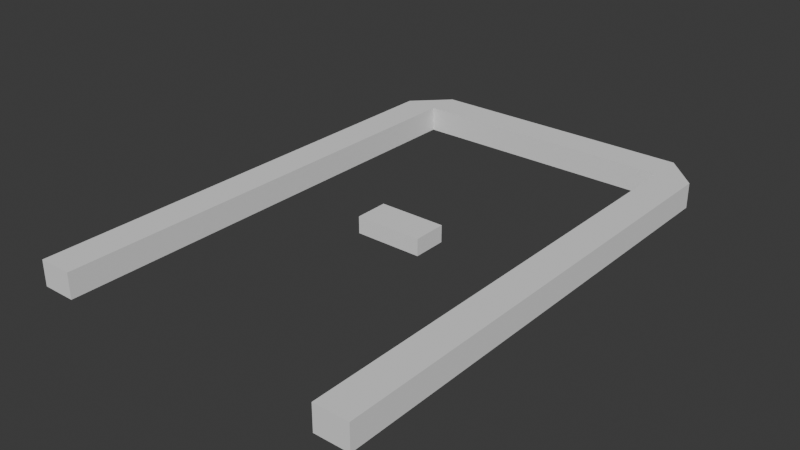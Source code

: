 # Source: main_scene.blend  (saved by Blender 4.1.24; exported with 4.5.12 LTS)
import bpy
from mathutils import Matrix  # noqa: F401  (used for matrix-valued properties, if any)

bpy.ops.wm.read_factory_settings(use_empty=True)
scene = bpy.context.scene
scene.name = 'Scene'

# ---- world
world_world = bpy.data.worlds.new('World'); scene.world = world_world
world_world.use_nodes = True; world_world.node_tree.nodes.clear()
_N = world_world.node_tree.nodes; _L = world_world.node_tree.links
n0 = _N.new('ShaderNodeOutputWorld'); n0.name = 'World Output'; n0.location = (300, 300)
n1 = _N.new('ShaderNodeBackground'); n1.name = 'Background'; n1.location = (10, 300)
n1.inputs[0].default_value = (0.05088, 0.05088, 0.05088, 1.0)
_L.new(n1.outputs[0], n0.inputs[0])
n0.is_active_output = True
world_world.color = (0.05088, 0.05088, 0.05088)
world_world.use_sun_shadow = False
world_world.sun_shadow_jitter_overblur = 0.0

# ---- meshes
me_cube_001 = bpy.data.meshes.new('Cube.001')
me_cube_001.from_pydata([(-8.0, 15.0, 0.0), (-8.0, 15.0, 1.5), (-8.0, 13.0, 0.0), (-8.0, 13.0, 1.5), (-10.0, 13.0, 0.0), (-10.0, 13.0, 1.5), (-8.0, -15.0, 0.0), (-8.0, -15.0, 1.5), (-10.0, -15.0, 0.0), (-10.0, -15.0, 1.5), (8.0, 15.0, 0.0), (8.0, 15.0, 1.5), (8.0, 13.0, 0.0), (8.0, 13.0, 1.5), (10.0, 13.0, 0.0), (10.0, 13.0, 1.5), (8.0, -15.0, 0.0), (8.0, -15.0, 1.5), (10.0, -15.0, 0.0), (10.0, -15.0, 1.5)], [], [(13, 2, 12), (12, 0, 10), (0, 5, 1), (1, 5, 3), (2, 4, 0), (3, 6, 2), (2, 8, 4), (4, 9, 5), (5, 7, 3), (9, 6, 7), (3, 11, 1), (11, 0, 1), (15, 10, 11), (11, 13, 15), (12, 10, 14), (16, 13, 12), (18, 12, 14), (19, 14, 15), (17, 15, 13), (16, 19, 17), (13, 3, 2), (12, 2, 0), (0, 4, 5), (3, 7, 6), (2, 6, 8), (4, 8, 9), (5, 9, 7), (9, 8, 6), (3, 13, 11), (11, 10, 0), (15, 14, 10), (16, 17, 13), (18, 16, 12), (19, 18, 14), (17, 19, 15), (16, 18, 19)])
_uv = me_cube_001.uv_layers.new(name='UVMap')
_uv.uv.foreach_set('vector', [0.625, 0.75, 0.375, 0.75, 0.375, 0.75, 0.375, 0.75, 0.375, 0.0, 0.375, 0.0, 0.375, 0.0, 0.625, 0.0, 0.625, 0.0, 0.625, 0.0, 0.625, 0.0, 0.625, 0.75, 0.375, 0.75, 0.375, 0.0, 0.375, 0.0, 0.625, 0.75, 0.375, 0.75, 0.375, 0.75, 0.375, 0.75, 0.375, 0.0, 0.375, 0.0, 0.375, 0.0, 0.625, 0.0, 0.625, 0.0, 0.625, 0.0, 0.625, 0.75, 0.625, 0.75, 0.625, 0.0, 0.375, 0.75, 0.625, 0.75, 0.625, 0.75, 0.625, 0.0, 0.625, 0.0, 0.625, 0.0, 0.375, 0.0, 0.625, 0.0, 0.625, 0.0, 0.375, 0.0, 0.625, 0.0, 0.625, 0.0, 0.625, 0.75, 0.625, 0.0, 0.375, 0.75, 0.375, 0.0, 0.375, 0.0, 0.375, 0.75, 0.625, 0.75, 0.375, 0.75, 0.375, 0.0, 0.375, 0.75, 0.375, 0.0, 0.625, 0.0, 0.375, 0.0, 0.625, 0.0, 0.625, 0.75, 0.625, 0.0, 0.625, 0.75, 0.375, 0.75, 0.625, 0.0, 0.625, 0.75, 0.625, 0.75, 0.625, 0.75, 0.375, 0.75, 0.375, 0.75, 0.375, 0.75, 0.375, 0.0, 0.375, 0.0, 0.375, 0.0, 0.625, 0.0, 0.625, 0.75, 0.625, 0.75, 0.375, 0.75, 0.375, 0.75, 0.375, 0.75, 0.375, 0.0, 0.375, 0.0, 0.375, 0.0, 0.625, 0.0, 0.625, 0.0, 0.625, 0.0, 0.625, 0.75, 0.625, 0.0, 0.375, 0.0, 0.375, 0.75, 0.625, 0.75, 0.625, 0.75, 0.625, 0.0, 0.625, 0.0, 0.375, 0.0, 0.375, 0.0, 0.625, 0.0, 0.375, 0.0, 0.375, 0.0, 0.375, 0.75, 0.625, 0.75, 0.625, 0.75, 0.375, 0.0, 0.375, 0.75, 0.375, 0.75, 0.625, 0.0, 0.375, 0.0, 0.375, 0.0, 0.625, 0.75, 0.625, 0.0, 0.625, 0.0, 0.375, 0.75, 0.375, 0.0, 0.625, 0.0])
me_cube_001.update()
me_cube_002 = bpy.data.meshes.new('Cube.002')
me_cube_002.from_pydata([(-2.0, -1.0, 0.0), (-2.0, -1.0, 1.0), (-2.0, 1.0, 0.0), (-2.0, 1.0, 1.0), (2.0, -1.0, 0.0), (2.0, -1.0, 1.0), (2.0, 1.0, 0.0), (2.0, 1.0, 1.0)], [], [(0, 1, 3, 2), (2, 3, 7, 6), (6, 7, 5, 4), (4, 5, 1, 0), (2, 6, 4, 0), (7, 3, 1, 5)])
_uv = me_cube_002.uv_layers.new(name='UVMap')
_uv.uv.foreach_set('vector', [0.375, 0.0, 0.625, 0.0, 0.625, 0.25, 0.375, 0.25, 0.375, 0.25, 0.625, 0.25, 0.625, 0.5, 0.375, 0.5, 0.375, 0.5, 0.625, 0.5, 0.625, 0.75, 0.375, 0.75, 0.375, 0.75, 0.625, 0.75, 0.625, 1.0, 0.375, 1.0, 0.125, 0.5, 0.375, 0.5, 0.375, 0.75, 0.125, 0.75, 0.625, 0.5, 0.875, 0.5, 0.875, 0.75, 0.625, 0.75])
me_cube_002.update()

# ---- objects
ob_cube = bpy.data.objects.new('Cube', me_cube_001)
ob_cube_001 = bpy.data.objects.new('Cube.001', me_cube_002)

# ---- transforms, parenting, visibility, modifiers, constraints
ob_cube.location = (0.0, 0.0, 0.0)
ob_cube_001.location = (0.0, 0.0, 0.0)

# ---- collection membership
scene.collection.objects.link(ob_cube)
scene.collection.objects.link(ob_cube_001)

# ---- scene / render settings (as saved in the file)
scene.frame_start = 1; scene.frame_end = 250; scene.frame_set(1)
scene.render.engine = 'BLENDER_EEVEE_NEXT'
scene.cycles.sampling_pattern = 'TABULATED_SOBOL'
scene.eevee.ray_tracing_options.trace_max_roughness = 0.0
bpy.context.view_layer.update()

# ---- added for rendering (the .blend has no active camera and no usable light): camera, sun
cam_auto = bpy.data.cameras.new('AutoCamera')
cam_auto.lens = 50.0
cam_auto.sensor_width = 36.0
cam_auto.clip_end = 1000.0
ob_auto_camera = bpy.data.objects.new('AutoCamera', cam_auto)
scene.collection.objects.link(ob_auto_camera)
ob_auto_camera.location = (33.3883, -40.066, 27.4606)
ob_auto_camera.rotation_euler = (1.09748, -7.21219e-08, 0.694738)
scene.camera = ob_auto_camera
light_auto_sun = bpy.data.lights.new('AutoSun', 'SUN')
light_auto_sun.energy = 3.0
light_auto_sun.angle = 0.0523599
ob_auto_sun = bpy.data.objects.new('AutoSun', light_auto_sun)
scene.collection.objects.link(ob_auto_sun)
ob_auto_sun.rotation_euler = (0.872665, 0.174533, 0.523599)
bpy.context.view_layer.update()
